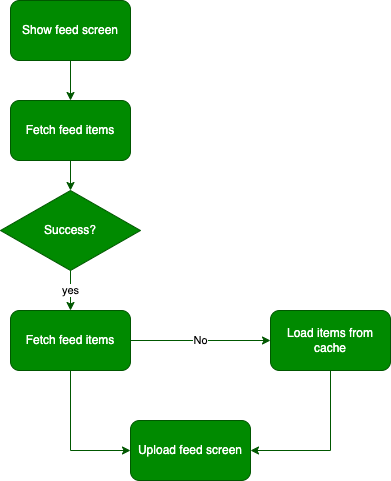

The diagram above was exported from draw.io. Its source (the exported page's mxGraphModel, read from the mxfile embedded in the PNG):
<mxGraphModel dx="3144" dy="1708" grid="1" gridSize="10" guides="1" tooltips="1" connect="1" arrows="1" fold="1" page="1" pageScale="1" pageWidth="827" pageHeight="1169" math="0" shadow="0">
  <root>
    <mxCell id="0" />
    <mxCell id="1" parent="0" />
    <mxCell id="1fAyNIgtLMaF4CEpgIjl-3" style="edgeStyle=orthogonalEdgeStyle;rounded=0;orthogonalLoop=1;jettySize=auto;html=1;exitX=0.5;exitY=1;exitDx=0;exitDy=0;entryX=0.5;entryY=0;entryDx=0;entryDy=0;fillColor=#008a00;strokeColor=#005700;" edge="1" parent="1" source="1fAyNIgtLMaF4CEpgIjl-1" target="1fAyNIgtLMaF4CEpgIjl-2">
      <mxGeometry relative="1" as="geometry" />
    </mxCell>
    <mxCell id="1fAyNIgtLMaF4CEpgIjl-1" value="Show feed screen" style="rounded=1;whiteSpace=wrap;html=1;fillColor=#008a00;fontColor=#ffffff;strokeColor=#005700;" vertex="1" parent="1">
      <mxGeometry x="110" y="80" width="120" height="60" as="geometry" />
    </mxCell>
    <mxCell id="1fAyNIgtLMaF4CEpgIjl-5" style="edgeStyle=orthogonalEdgeStyle;rounded=0;orthogonalLoop=1;jettySize=auto;html=1;exitX=0.5;exitY=1;exitDx=0;exitDy=0;entryX=0.5;entryY=0;entryDx=0;entryDy=0;fillColor=#008a00;strokeColor=#005700;" edge="1" parent="1" source="1fAyNIgtLMaF4CEpgIjl-2" target="1fAyNIgtLMaF4CEpgIjl-4">
      <mxGeometry relative="1" as="geometry" />
    </mxCell>
    <mxCell id="1fAyNIgtLMaF4CEpgIjl-2" value="Fetch feed items" style="rounded=1;whiteSpace=wrap;html=1;fillColor=#008a00;fontColor=#ffffff;strokeColor=#005700;" vertex="1" parent="1">
      <mxGeometry x="110" y="180" width="120" height="60" as="geometry" />
    </mxCell>
    <mxCell id="1fAyNIgtLMaF4CEpgIjl-9" value="yes" style="edgeStyle=orthogonalEdgeStyle;rounded=0;orthogonalLoop=1;jettySize=auto;html=1;exitX=0.5;exitY=1;exitDx=0;exitDy=0;entryX=0.5;entryY=0;entryDx=0;entryDy=0;fillColor=#008a00;strokeColor=#005700;" edge="1" parent="1" source="1fAyNIgtLMaF4CEpgIjl-4" target="1fAyNIgtLMaF4CEpgIjl-6">
      <mxGeometry relative="1" as="geometry" />
    </mxCell>
    <mxCell id="1fAyNIgtLMaF4CEpgIjl-4" value="Success?" style="rhombus;whiteSpace=wrap;html=1;fillColor=#008a00;fontColor=#ffffff;strokeColor=#005700;" vertex="1" parent="1">
      <mxGeometry x="100" y="270" width="140" height="80" as="geometry" />
    </mxCell>
    <mxCell id="1fAyNIgtLMaF4CEpgIjl-10" value="No" style="edgeStyle=orthogonalEdgeStyle;rounded=0;orthogonalLoop=1;jettySize=auto;html=1;exitX=1;exitY=0.5;exitDx=0;exitDy=0;entryX=0;entryY=0.5;entryDx=0;entryDy=0;fillColor=#008a00;strokeColor=#005700;" edge="1" parent="1" source="1fAyNIgtLMaF4CEpgIjl-6" target="1fAyNIgtLMaF4CEpgIjl-7">
      <mxGeometry relative="1" as="geometry" />
    </mxCell>
    <mxCell id="1fAyNIgtLMaF4CEpgIjl-12" style="edgeStyle=orthogonalEdgeStyle;rounded=0;orthogonalLoop=1;jettySize=auto;html=1;exitX=0.5;exitY=1;exitDx=0;exitDy=0;entryX=0;entryY=0.5;entryDx=0;entryDy=0;fillColor=#008a00;strokeColor=#005700;" edge="1" parent="1" source="1fAyNIgtLMaF4CEpgIjl-6" target="1fAyNIgtLMaF4CEpgIjl-8">
      <mxGeometry relative="1" as="geometry" />
    </mxCell>
    <mxCell id="1fAyNIgtLMaF4CEpgIjl-6" value="Fetch feed items" style="rounded=1;whiteSpace=wrap;html=1;fillColor=#008a00;fontColor=#ffffff;strokeColor=#005700;" vertex="1" parent="1">
      <mxGeometry x="110" y="390" width="120" height="60" as="geometry" />
    </mxCell>
    <mxCell id="1fAyNIgtLMaF4CEpgIjl-11" style="edgeStyle=orthogonalEdgeStyle;rounded=0;orthogonalLoop=1;jettySize=auto;html=1;exitX=0.5;exitY=1;exitDx=0;exitDy=0;entryX=1;entryY=0.5;entryDx=0;entryDy=0;fillColor=#008a00;strokeColor=#005700;" edge="1" parent="1" source="1fAyNIgtLMaF4CEpgIjl-7" target="1fAyNIgtLMaF4CEpgIjl-8">
      <mxGeometry relative="1" as="geometry" />
    </mxCell>
    <mxCell id="1fAyNIgtLMaF4CEpgIjl-7" value="Load items from cache" style="rounded=1;whiteSpace=wrap;html=1;fillColor=#008a00;fontColor=#ffffff;strokeColor=#005700;" vertex="1" parent="1">
      <mxGeometry x="370" y="390" width="120" height="60" as="geometry" />
    </mxCell>
    <mxCell id="1fAyNIgtLMaF4CEpgIjl-8" value="Upload feed screen" style="rounded=1;whiteSpace=wrap;html=1;fillColor=#008a00;fontColor=#ffffff;strokeColor=#005700;" vertex="1" parent="1">
      <mxGeometry x="230" y="500" width="120" height="60" as="geometry" />
    </mxCell>
  </root>
</mxGraphModel>